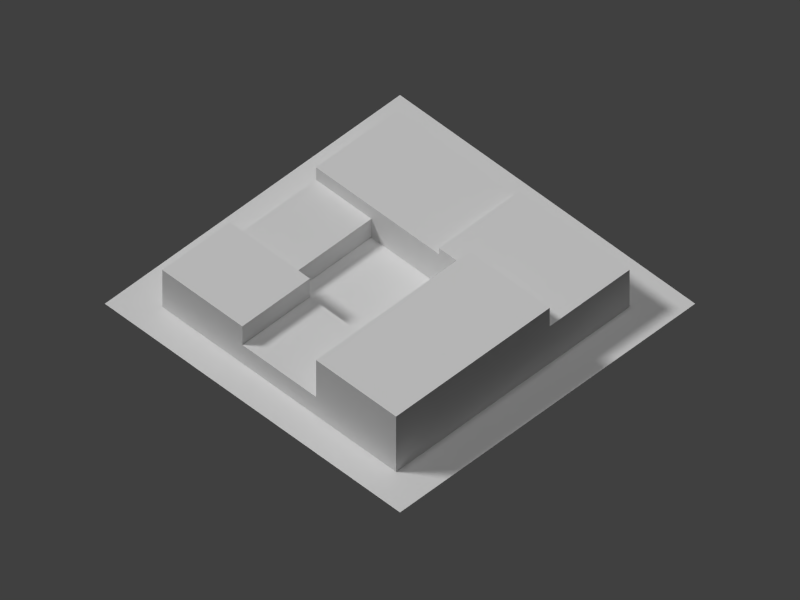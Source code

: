 # Source: res3.blend  (saved by Blender 2.69.0; exported with 4.5.12 LTS)
import bpy
from mathutils import Matrix  # noqa: F401  (used for matrix-valued properties, if any)

bpy.ops.wm.read_factory_settings(use_empty=True)
scene = bpy.context.scene
scene.name = 'Scene'

# ---- collections
col_collection_1 = bpy.data.collections.new('Collection 1'); scene.collection.children.link(col_collection_1)

# ---- materials (node trees are filled in below, after node groups)
mat_turf_mat = bpy.data.materials.new('Turf_Mat')
mat_turf_mat.alpha_threshold = 0.0
mat_turf_mat.use_transparent_shadow = False
mat_turf_mat.roughness = 0.5
mat_turf_mat.line_color = (0.0, 0.0, 0.0, 1.0)
mat_roofmaterial = bpy.data.materials.new('RoofMaterial')
mat_roofmaterial.alpha_threshold = 0.0
mat_roofmaterial.use_transparent_shadow = False
mat_roofmaterial.roughness = 0.5
mat_roofmaterial.line_color = (0.0, 0.0, 0.0, 1.0)
mat_wallmaterial = bpy.data.materials.new('WallMaterial')
mat_wallmaterial.alpha_threshold = 0.0
mat_wallmaterial.use_transparent_shadow = False
mat_wallmaterial.roughness = 0.5
mat_wallmaterial.line_color = (0.0, 0.0, 0.0, 1.0)

# ---- material node trees

# ---- world
world_world = bpy.data.worlds.new('World'); scene.world = world_world
world_world.color = (0.05088, 0.05088, 0.05088)
world_world.use_sun_shadow = False
world_world.sun_shadow_jitter_overblur = 0.0
world_world.cycles.sampling_method = 'MANUAL'
world_world.cycles.sample_map_resolution = 256

# ---- cameras
cam_camera = bpy.data.cameras.new('Camera')
cam_camera.type = 'ORTHO'
cam_camera.clip_end = 200.0
cam_camera.lens = 35.0
cam_camera.sensor_width = 32.0
cam_camera.sensor_height = 18.0
cam_camera.ortho_scale = 92.0
cam_camera.display_size = 0.6
cam_camera.dof.focus_distance = 0.0
cam_camera.dof.aperture_fstop = 128.0

# ---- lights
light_hemi = bpy.data.lights.new('Hemi', 'SUN')
light_hemi.transmission_factor = 0.0
light_hemi.angle = 0.1993
light_hemi.energy = 0.5
light_hemi.shadow_buffer_clip_start = 0.5
light_hemi.shadow_soft_size = 0.1
light_hemi.shadow_cascade_max_distance = 1000.0
light_hemi.cycles.use_multiple_importance_sampling = False
light_sun = bpy.data.lights.new('Sun', 'SUN')
light_sun.transmission_factor = 0.0
light_sun.angle = 0.1993
light_sun.energy = 1.5
light_sun.shadow_buffer_clip_start = 0.5
light_sun.shadow_soft_size = 0.1
light_sun.shadow_cascade_max_distance = 1000.0
light_sun.cycles.use_multiple_importance_sampling = False

# ---- meshes
me_plane = bpy.data.meshes.new('Plane')
me_plane.from_pydata([(24.0, -24.0, 0.0), (-24.0, -24.0, 0.0), (24.0, 24.0, 0.0), (-24.0, 24.0, 0.0)], [], [(2, 3, 1, 0)])
_uv = me_plane.uv_layers.new(name='UVMap')
_uv.uv.foreach_set('vector', [1.0, 1.0, 0.0, 1.0, 0.0, 0.0, 1.0, 0.0])
me_plane.materials.append(mat_turf_mat)
me_plane.use_remesh_preserve_volume = False
me_plane.use_remesh_preserve_attributes = False
me_plane.use_mirror_vertex_groups = False
me_plane.update()
me_cube = bpy.data.meshes.new('Cube')
me_cube.from_pydata([(11.0, 13.0, 0.0), (11.0, 0.0, 0.0), (0.0, 0.0, 0.0), (0.0, 13.0, 0.0), (11.0, 13.0, 6.0), (11.0, 0.0, 6.0), (0.0, 0.0, 6.0), (0.0, 13.0, 6.0), (11.0, 25.0, 0.0), (11.0, 13.0, 3.0), (0.0, 13.0, 3.0), (0.0, 25.0, 0.0), (11.0, 25.0, 3.0), (0.0, 25.0, 3.0), (11.0, 38.0, 0.0), (0.0, 38.0, 0.0), (0.0, 38.0, 5.0), (11.0, 25.0, 9.0), (0.0, 25.0, 9.0), (11.0, 38.0, 9.0), (0.0, 38.0, 9.0), (-27.0, 25.0, 0.0), (-27.0, 25.0, 6.0), (-27.0, 38.0, 0.0), (-27.0, 38.0, 6.0), (-14.0, 38.0, 6.0), (-14.0, 38.0, 0.0), (-14.0, 25.0, 6.0), (-14.0, 25.0, 0.0), (-14.0, 25.0, 9.0), (-14.0, 38.0, 9.0), (0.0, 38.0, 9.0), (0.0, 25.0, 9.0), (-27.0, 20.0, 0.0), (-27.0, 20.0, 6.0), (-14.0, 20.0, 6.0), (-14.0, 20.0, 0.0), (-14.0, 20.0, 5.0), (-27.0, 20.0, 5.0), (-14.0, 0.0, 0.0), (-27.0, 0.0, 0.0), (-14.0, 0.0, 5.0), (-27.0, 0.0, 5.0), (0.0, 6.5, 0.0), (0.0, 0.0, 3.0), (0.0, 13.0, 4.5), (0.0, 6.5, 6.0), (0.0, 13.0, 1.5), (-14.0, 20.0, 3.0), (-14.0, 0.0, 3.0), (-14.0, 9.0, 0.0), (-14.0, 9.0, 5.0), (-14.0, 9.0, 3.0), (0.0, 0.0, 0.0), (0.0, 0.0, 3.0), (0.0, 9.0, 0.0), (0.0, 9.0, 3.0)], [], [(0, 1, 2, 43, 3), (4, 7, 46, 6, 5), (1, 5, 6, 44, 2), (2, 44, 6, 46, 7, 45, 10, 47, 3, 43), (4, 9, 10, 45, 7), (16, 13, 18, 20), (10, 9, 12, 13), (13, 11, 3, 47, 10), (9, 0, 8, 12), (11, 8, 0, 3), (15, 14, 8, 11), (25, 27, 29, 30), (20, 19, 14, 15, 16), (18, 17, 19, 20), (13, 12, 17, 18), (14, 19, 17, 12, 8), (25, 26, 23, 24), (28, 26, 15, 11), (24, 22, 27, 25), (21, 23, 26, 28), (24, 23, 21, 22), (35, 37, 48, 36, 28, 27), (30, 29, 32, 31), (31, 32, 13, 16), (25, 30, 31, 16, 15, 26), (13, 32, 29, 27, 28, 11), (42, 40, 39, 49, 41), (34, 35, 27, 22), (22, 21, 33, 38, 34), (36, 33, 21, 28), (52, 50, 36, 48), (37, 38, 42, 41, 51), (38, 33, 40, 42), (34, 38, 37, 35), (33, 36, 50, 39, 40), (51, 52, 48, 37), (41, 49, 52, 51), (55, 53, 39, 50), (54, 53, 55, 56), (50, 52, 56, 55), (49, 39, 53, 54), (52, 49, 54, 56), (9, 4, 5), (1, 0, 9, 5)])
me_cube.polygons.foreach_set('material_index', [0, 0, 0, 0, 0, 0, 0, 0, 1, 0, 0, 0, 1, 0, 0, 1, 1, 0, 0, 0, 0, 0, 0, 0, 1, 0, 0, 0, 0, 0, 0, 0, 0, 0, 0, 0, 0, 0, 0, 0, 0, 0, 1, 1])
_uv = me_cube.uv_layers.new(name='UVMap')
_uv.uv.foreach_set('vector', [0.7379, 0.0881, 0.7361, 0.08855, 0.7317, 0.09107, 0.7255, 0.09162, 0.7177, 0.09539, 0.0, 0.6579, 0.2895, 0.6579, 0.2895, 0.8158, 0.2895, 1.0, 0.0, 1.0, 0.7361, 0.08855, 0.7365, 0.08741, 0.7328, 0.08923, 0.7326, 0.09004, 0.7317, 0.09107, 0.7317, 0.09107, 0.7326, 0.09004, 0.7328, 0.08923, 0.734, 0.08676, 0.728, 0.08112, 0.7249, 0.07877, 0.7211, 0.07625, 0.7183, 0.08551, 0.7177, 0.09539, 0.7255, 0.09162, 0.7446, 0.08112, 0.7479, 0.08013, 0.7211, 0.07625, 0.7249, 0.07877, 0.728, 0.08112, 0.6228, 0.07496, 0.6805, 0.07479, 0.7671, 0.08346, 0.6888, 0.08185, 0.2895, 0.6579, 0.0, 0.6579, 0.0, 0.3421, 0.2895, 0.3421, 0.6805, 0.07479, 0.6537, 0.09599, 0.7177, 0.09539, 0.7183, 0.08551, 0.7211, 0.07625, 0.1083, 0.3333, 0.1083, 0.0, 0.2083, 0.0, 0.2083, 0.3333, 0.6537, 0.09599, 0.7494, 0.09367, 0.7379, 0.0881, 0.7177, 0.09539, 0.6112, 0.059, 0.724, 0.08621, 0.7494, 0.09367, 0.6537, 0.09599, 0.3529, 0.04306, 0.3845, 0.05482, 0.4267, 0.03883, 0.4013, 0.06514, 0.4083, 1.0, 0.3167, 1.0, 0.3167, 0.0, 0.4083, 0.0, 0.4083, 0.5, 0.2895, 0.3421, 0.0, 0.3421, 0.0, 0.0, 0.2895, 0.0, 0.6805, 0.07479, 0.8155, 0.09855, 1.0, 0.1191, 0.7671, 0.08346, 0.3167, 0.0, 0.3167, 1.0, 0.2083, 1.0, 0.2083, 0.3333, 0.2083, 0.0, 0.525, 0.6667, 0.5216, 0.01477, 0.6333, 0.0, 0.6333, 0.6667, 0.3766, 0.05955, 0.34, 0.02457, 0.6112, 0.059, 0.6537, 0.09599, 1.0, 0.0, 1.0, 0.3421, 0.6579, 0.3421, 0.6579, 0.0, 0.2424, 0.05125, 0.0, 0.0, 0.34, 0.02457, 0.3766, 0.05955, 0.1387, 0.02073, 0.0, 0.0, 0.2424, 0.05125, 0.2647, 0.0334, 0.3575, 0.04776, 0.3471, 0.05621, 0.3451, 0.05904, 0.3408, 0.05625, 0.3766, 0.05955, 0.3845, 0.05482, 0.6579, 0.0, 0.6579, 0.3421, 0.2895, 0.3421, 0.2895, 0.0, 0.5815, 0.08691, 0.6117, 0.07059, 0.6805, 0.07479, 0.6228, 0.07496, 0.525, 0.6667, 0.5229, 1.001, 0.4083, 1.0, 0.4083, 0.5138, 0.4083, 0.0, 0.525, 0.0, 0.6805, 0.07479, 0.6117, 0.07059, 0.4267, 0.03883, 0.3845, 0.05482, 0.3766, 0.05955, 0.6537, 0.09599, 0.3097, 0.05201, 0.3086, 0.056, 0.323, 0.05615, 0.3234, 0.05493, 0.3225, 0.05256, 1.0, 0.4737, 0.6579, 0.4737, 0.6579, 0.3421, 1.0, 0.3421, 0.2647, 0.0334, 0.2424, 0.05125, 0.2884, 0.05045, 0.2968, 0.05311, 0.2857, 0.03483, 0.3408, 0.05625, 0.2884, 0.05045, 0.2424, 0.05125, 0.3766, 0.05955, 0.3264, 0.05547, 0.3259, 0.05506, 0.3408, 0.05625, 0.3451, 0.05904, 0.6579, 0.4737, 1.0, 0.4737, 1.0, 1.0, 0.6579, 1.0, 0.6579, 0.7632, 0.2968, 0.05311, 0.2884, 0.05045, 0.3086, 0.056, 0.3097, 0.05201, 0.2857, 0.03483, 0.2968, 0.05311, 0.3471, 0.05621, 0.3575, 0.04776, 0.2884, 0.05045, 0.3408, 0.05625, 0.3259, 0.05506, 0.323, 0.05615, 0.3086, 0.056, 0.3276, 0.05496, 0.3264, 0.05547, 0.3451, 0.05904, 0.3471, 0.05621, 0.3225, 0.05256, 0.3234, 0.05493, 0.3264, 0.05547, 0.3276, 0.05496, 0.3252, 0.05539, 0.3248, 0.05557, 0.323, 0.05615, 0.3259, 0.05506, 0.3248, 0.05527, 0.3248, 0.05557, 0.3252, 0.05539, 0.3253, 0.05525, 0.3259, 0.05506, 0.3264, 0.05547, 0.3253, 0.05525, 0.3252, 0.05539, 0.3234, 0.05493, 0.323, 0.05615, 0.3248, 0.05557, 0.3248, 0.05527, 0.6579, 0.7632, 0.6579, 1.0, 0.2895, 1.0, 0.2895, 0.7632, 0.1083, 0.3333, 0.1083, 0.6667, 0.0, 0.6667, 0.0, 0.0, 0.1083, 0.0, 0.1083, 0.3333, 0.0, 0.6667])
me_cube.materials.append(mat_roofmaterial)
me_cube.materials.append(mat_wallmaterial)
me_cube.use_remesh_preserve_volume = False
me_cube.use_remesh_preserve_attributes = False
me_cube.use_mirror_vertex_groups = False
me_cube.update()

# ---- objects
ob_hemi = bpy.data.objects.new('Hemi', light_hemi)
ob_sun = bpy.data.objects.new('Sun', light_sun)
ob_plane = bpy.data.objects.new('Plane', me_plane)
ob_building = bpy.data.objects.new('Building', me_cube)
ob_camera = bpy.data.objects.new('Camera', cam_camera)

# ---- transforms, parenting, visibility, modifiers, constraints
ob_hemi.location = (0.0, 0.0, 100.0)
ob_hemi.lineart.crease_threshold = 0.0
ob_sun.location = (-41.8, 49.26, 60.0)
ob_sun.rotation_euler = (0.6981, 0.0, -2.443)
ob_sun.lineart.crease_threshold = 0.0
ob_plane.location = (0.0, 0.0, 0.0)
ob_plane.lineart.crease_threshold = 0.0
ob_building.location = (-8.683, 18.98, 0.0)
ob_building.rotation_euler = (0.0, 0.0, 3.142)
ob_building.lock_rotations_4d = False
ob_building.empty_display_type = 'ARROWS'
ob_building.lineart.crease_threshold = 0.0
ob_camera.location = (-42.0, -42.0, 60.0)
ob_camera.rotation_euler = (0.7854, 0.0, -0.7854)
ob_camera.lock_rotations_4d = False
ob_camera.empty_display_type = 'ARROWS'
ob_camera.color = (0.0, 0.0, 0.0, 0.0)
ob_camera.display_type = 'WIRE'
ob_camera.lineart.crease_threshold = 0.0

# ---- collection membership
col_collection_1.objects.link(ob_hemi)
col_collection_1.objects.link(ob_sun)
col_collection_1.objects.link(ob_plane)
col_collection_1.objects.link(ob_building)
col_collection_1.objects.link(ob_camera)

# ---- scene / render settings (as saved in the file)
scene.camera = ob_camera
scene.frame_start = 1; scene.frame_end = 250; scene.frame_set(1)
scene.render.engine = 'BLENDER_EEVEE_NEXT'
scene.render.image_settings.color_mode = 'RGB'
scene.render.image_settings.compression = 90
scene.render.resolution_x = 1600
scene.render.resolution_y = 1200
scene.render.resolution_percentage = 50
scene.render.dither_intensity = 0.0
scene.render.film_transparent = True
scene.render.bake_margin = 2
scene.render.bake_bias = 0.0
scene.cycles.use_denoising = False
scene.cycles.samples = 10
scene.cycles.sampling_pattern = 'TABULATED_SOBOL'
scene.cycles.light_sampling_threshold = 0.0
scene.cycles.use_adaptive_sampling = False
scene.cycles.use_light_tree = False
scene.cycles.blur_glossy = 0.0
scene.cycles.volume_bounces = 1
scene.cycles.pixel_filter_type = 'GAUSSIAN'
scene.cycles.sample_clamp_indirect = 0.0
scene.view_settings.view_transform = 'Standard'
bpy.context.view_layer.update()
